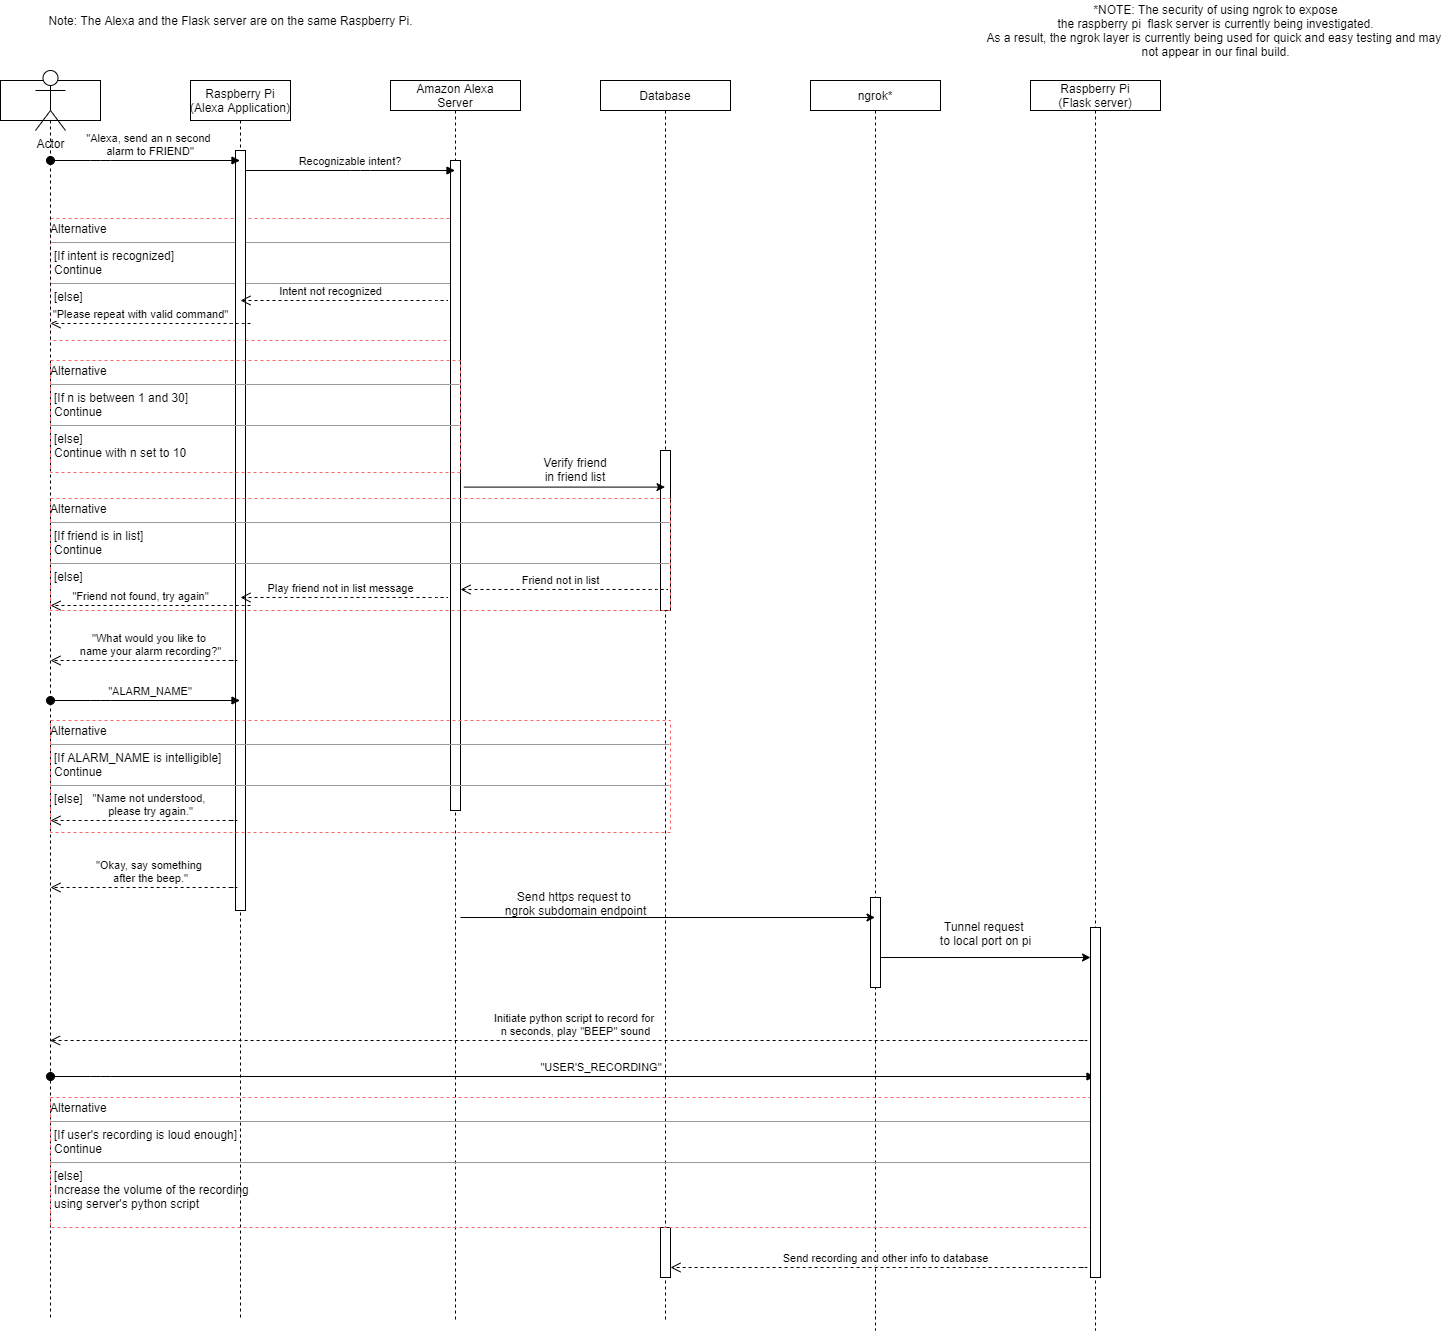

The diagram above was exported from draw.io. Its source (the exported page's mxGraphModel, read from the mxfile embedded in the PNG):
<mxGraphModel dx="1794" dy="1087" grid="1" gridSize="10" guides="1" tooltips="1" connect="1" arrows="1" fold="1" page="1" pageScale="1" pageWidth="850" pageHeight="1100" math="0" shadow="0">
  <root>
    <mxCell id="0" />
    <mxCell id="1" parent="0" />
    <mxCell id="q1xv82iD1TMTe6rW5LLK-70" value="&lt;p style=&quot;margin: 4px 0px 0px&quot;&gt;Alternative&lt;/p&gt;&lt;hr size=&quot;1&quot;&gt;&lt;p style=&quot;margin: 0px ; margin-left: 4px&quot;&gt;[If intent is recognized]&lt;/p&gt;&lt;p style=&quot;margin: 0px ; margin-left: 4px&quot;&gt;Continue&lt;/p&gt;&lt;hr size=&quot;1&quot;&gt;&lt;p style=&quot;margin: 0px ; margin-left: 4px&quot;&gt;[else]&lt;/p&gt;&lt;p style=&quot;margin: 0px ; margin-left: 4px&quot;&gt;&lt;br&gt;&lt;/p&gt;" style="verticalAlign=top;align=left;overflow=fill;fontSize=12;fontFamily=Helvetica;html=1;dashed=1;fillColor=none;strokeColor=#FF6666;" vertex="1" parent="1">
      <mxGeometry x="60" y="228" width="410" height="122" as="geometry" />
    </mxCell>
    <mxCell id="q1xv82iD1TMTe6rW5LLK-64" value="" style="shape=umlLifeline;perimeter=lifelinePerimeter;container=1;collapsible=0;recursiveResize=0;rounded=0;shadow=0;strokeWidth=1;size=40;" vertex="1" parent="1">
      <mxGeometry x="10" y="90" width="100" height="1240" as="geometry" />
    </mxCell>
    <mxCell id="3nuBFxr9cyL0pnOWT2aG-1" value="Raspberry Pi &#10;(Alexa Application)" style="shape=umlLifeline;perimeter=lifelinePerimeter;container=1;collapsible=0;recursiveResize=0;rounded=0;shadow=0;strokeWidth=1;" parent="1" vertex="1">
      <mxGeometry x="200" y="90" width="100" height="1240" as="geometry" />
    </mxCell>
    <mxCell id="3nuBFxr9cyL0pnOWT2aG-2" value="" style="points=[];perimeter=orthogonalPerimeter;rounded=0;shadow=0;strokeWidth=1;" parent="3nuBFxr9cyL0pnOWT2aG-1" vertex="1">
      <mxGeometry x="45" y="70" width="10" height="760" as="geometry" />
    </mxCell>
    <mxCell id="3nuBFxr9cyL0pnOWT2aG-5" value="Amazon Alexa&#10;Server" style="shape=umlLifeline;perimeter=lifelinePerimeter;container=1;collapsible=0;recursiveResize=0;rounded=0;shadow=0;strokeWidth=1;size=30;" parent="1" vertex="1">
      <mxGeometry x="400" y="90" width="130" height="1240" as="geometry" />
    </mxCell>
    <mxCell id="3nuBFxr9cyL0pnOWT2aG-6" value="" style="points=[];perimeter=orthogonalPerimeter;rounded=0;shadow=0;strokeWidth=1;" parent="3nuBFxr9cyL0pnOWT2aG-5" vertex="1">
      <mxGeometry x="60" y="80" width="10" height="650" as="geometry" />
    </mxCell>
    <mxCell id="3nuBFxr9cyL0pnOWT2aG-8" value="Recognizable intent?" style="verticalAlign=bottom;endArrow=block;shadow=0;strokeWidth=1;" parent="1" source="3nuBFxr9cyL0pnOWT2aG-2" target="3nuBFxr9cyL0pnOWT2aG-5" edge="1">
      <mxGeometry relative="1" as="geometry">
        <mxPoint x="355" y="170" as="sourcePoint" />
        <Array as="points">
          <mxPoint x="370" y="180" />
        </Array>
      </mxGeometry>
    </mxCell>
    <mxCell id="q1xv82iD1TMTe6rW5LLK-1" value="Actor" style="shape=umlActor;verticalLabelPosition=bottom;verticalAlign=top;html=1;outlineConnect=0;" vertex="1" parent="1">
      <mxGeometry x="45" y="80" width="30" height="60" as="geometry" />
    </mxCell>
    <mxCell id="q1xv82iD1TMTe6rW5LLK-2" value="&quot;Alexa, send an n second &#10;alarm to FRIEND&quot;" style="verticalAlign=bottom;startArrow=oval;endArrow=block;startSize=8;shadow=0;strokeWidth=1;" edge="1" parent="1" target="3nuBFxr9cyL0pnOWT2aG-1">
      <mxGeometry x="0.0554" relative="1" as="geometry">
        <mxPoint x="60" y="170" as="sourcePoint" />
        <mxPoint x="165" y="170" as="targetPoint" />
        <Array as="points">
          <mxPoint x="110" y="170" />
        </Array>
        <mxPoint as="offset" />
      </mxGeometry>
    </mxCell>
    <mxCell id="q1xv82iD1TMTe6rW5LLK-7" value="Note: The Alexa and the Flask server are on the same Raspberry Pi." style="text;html=1;align=center;verticalAlign=middle;resizable=0;points=[];autosize=1;strokeColor=none;" vertex="1" parent="1">
      <mxGeometry x="50" y="20" width="380" height="20" as="geometry" />
    </mxCell>
    <mxCell id="q1xv82iD1TMTe6rW5LLK-9" value="ngrok*" style="shape=umlLifeline;perimeter=lifelinePerimeter;container=1;collapsible=0;recursiveResize=0;rounded=0;shadow=0;strokeWidth=1;size=30;" vertex="1" parent="1">
      <mxGeometry x="820" y="90" width="130" height="1250" as="geometry" />
    </mxCell>
    <mxCell id="q1xv82iD1TMTe6rW5LLK-10" value="" style="points=[];perimeter=orthogonalPerimeter;rounded=0;shadow=0;strokeWidth=1;" vertex="1" parent="q1xv82iD1TMTe6rW5LLK-9">
      <mxGeometry x="60" y="817" width="10" height="90" as="geometry" />
    </mxCell>
    <mxCell id="q1xv82iD1TMTe6rW5LLK-25" value="*NOTE: The security of using ngrok to expose&lt;br&gt;the raspberry pi&amp;nbsp; flask server is currently being investigated.&lt;br&gt;As a result, the ngrok layer is currently being used for quick and easy testing and may &lt;br&gt;not appear in our final build." style="text;html=1;align=center;verticalAlign=middle;resizable=0;points=[];autosize=1;strokeColor=none;" vertex="1" parent="1">
      <mxGeometry x="990" y="10" width="470" height="60" as="geometry" />
    </mxCell>
    <mxCell id="q1xv82iD1TMTe6rW5LLK-71" value="Intent not recognized" style="html=1;verticalAlign=bottom;endArrow=open;dashed=1;endSize=8;" edge="1" parent="1">
      <mxGeometry x="0.1791" relative="1" as="geometry">
        <mxPoint x="450" y="310" as="sourcePoint" />
        <mxPoint x="250" y="310" as="targetPoint" />
        <Array as="points">
          <mxPoint x="460" y="310" />
          <mxPoint x="450" y="310" />
        </Array>
        <mxPoint as="offset" />
      </mxGeometry>
    </mxCell>
    <mxCell id="q1xv82iD1TMTe6rW5LLK-75" value="Database" style="shape=umlLifeline;perimeter=lifelinePerimeter;container=1;collapsible=0;recursiveResize=0;rounded=0;shadow=0;strokeWidth=1;size=30;" vertex="1" parent="1">
      <mxGeometry x="610" y="90" width="130" height="1240" as="geometry" />
    </mxCell>
    <mxCell id="q1xv82iD1TMTe6rW5LLK-76" value="" style="points=[];perimeter=orthogonalPerimeter;rounded=0;shadow=0;strokeWidth=1;" vertex="1" parent="q1xv82iD1TMTe6rW5LLK-75">
      <mxGeometry x="60" y="370" width="10" height="160" as="geometry" />
    </mxCell>
    <mxCell id="q1xv82iD1TMTe6rW5LLK-112" value="" style="points=[];perimeter=orthogonalPerimeter;rounded=0;shadow=0;strokeWidth=1;" vertex="1" parent="q1xv82iD1TMTe6rW5LLK-75">
      <mxGeometry x="60" y="1147" width="10" height="50" as="geometry" />
    </mxCell>
    <mxCell id="q1xv82iD1TMTe6rW5LLK-79" value="&quot;Please repeat with valid command&quot;" style="html=1;verticalAlign=bottom;endArrow=open;dashed=1;endSize=8;" edge="1" parent="1">
      <mxGeometry x="0.1" relative="1" as="geometry">
        <mxPoint x="260" y="333" as="sourcePoint" />
        <mxPoint x="60" y="333" as="targetPoint" />
        <Array as="points">
          <mxPoint x="250" y="333" />
        </Array>
        <mxPoint as="offset" />
      </mxGeometry>
    </mxCell>
    <mxCell id="q1xv82iD1TMTe6rW5LLK-80" value="&lt;p style=&quot;margin: 4px 0px 0px&quot;&gt;Alternative&lt;/p&gt;&lt;hr size=&quot;1&quot;&gt;&lt;p style=&quot;margin: 0px ; margin-left: 4px&quot;&gt;[If friend is in list]&lt;/p&gt;&lt;p style=&quot;margin: 0px ; margin-left: 4px&quot;&gt;Continue&lt;/p&gt;&lt;hr size=&quot;1&quot;&gt;&lt;p style=&quot;margin: 0px ; margin-left: 4px&quot;&gt;[else]&lt;/p&gt;&lt;p style=&quot;margin: 0px ; margin-left: 4px&quot;&gt;&lt;br&gt;&lt;/p&gt;" style="verticalAlign=top;align=left;overflow=fill;fontSize=12;fontFamily=Helvetica;html=1;dashed=1;fillColor=none;strokeColor=#FF6666;" vertex="1" parent="1">
      <mxGeometry x="60" y="508" width="620" height="112" as="geometry" />
    </mxCell>
    <mxCell id="q1xv82iD1TMTe6rW5LLK-83" value="" style="endArrow=classic;html=1;exitX=1.327;exitY=0.594;exitDx=0;exitDy=0;exitPerimeter=0;" edge="1" parent="1">
      <mxGeometry width="50" height="50" relative="1" as="geometry">
        <mxPoint x="473.27" y="496.5999999999999" as="sourcePoint" />
        <mxPoint x="674.5" y="496.5999999999999" as="targetPoint" />
      </mxGeometry>
    </mxCell>
    <mxCell id="q1xv82iD1TMTe6rW5LLK-84" value="Verify friend in friend list" style="text;html=1;strokeColor=none;fillColor=none;align=center;verticalAlign=middle;whiteSpace=wrap;rounded=0;dashed=1;" vertex="1" parent="1">
      <mxGeometry x="550" y="469" width="70" height="20" as="geometry" />
    </mxCell>
    <mxCell id="q1xv82iD1TMTe6rW5LLK-87" value="Friend not in list" style="html=1;verticalAlign=bottom;endArrow=open;dashed=1;endSize=8;" edge="1" parent="1">
      <mxGeometry x="0.0909" relative="1" as="geometry">
        <mxPoint x="670" y="599" as="sourcePoint" />
        <mxPoint x="470" y="599" as="targetPoint" />
        <Array as="points">
          <mxPoint x="680" y="599" />
          <mxPoint x="670" y="599" />
        </Array>
        <mxPoint as="offset" />
      </mxGeometry>
    </mxCell>
    <mxCell id="q1xv82iD1TMTe6rW5LLK-90" value="&lt;p style=&quot;margin: 4px 0px 0px&quot;&gt;Alternative&lt;/p&gt;&lt;hr size=&quot;1&quot;&gt;&lt;p style=&quot;margin: 0px ; margin-left: 4px&quot;&gt;[If n is between 1 and 30]&lt;/p&gt;&lt;p style=&quot;margin: 0px ; margin-left: 4px&quot;&gt;Continue&lt;/p&gt;&lt;hr size=&quot;1&quot;&gt;&lt;p style=&quot;margin: 0px ; margin-left: 4px&quot;&gt;[else]&lt;/p&gt;&lt;p style=&quot;margin: 0px ; margin-left: 4px&quot;&gt;Continue with n set to 10&lt;/p&gt;&lt;p style=&quot;margin: 0px ; margin-left: 4px&quot;&gt;&lt;br&gt;&lt;/p&gt;" style="verticalAlign=top;align=left;overflow=fill;fontSize=12;fontFamily=Helvetica;html=1;dashed=1;fillColor=none;strokeColor=#FF6666;" vertex="1" parent="1">
      <mxGeometry x="60" y="370" width="410" height="112" as="geometry" />
    </mxCell>
    <mxCell id="q1xv82iD1TMTe6rW5LLK-95" value="Play friend not in list message" style="html=1;verticalAlign=bottom;endArrow=open;dashed=1;endSize=8;" edge="1" parent="1">
      <mxGeometry x="0.0909" relative="1" as="geometry">
        <mxPoint x="450" y="607" as="sourcePoint" />
        <mxPoint x="250" y="607" as="targetPoint" />
        <Array as="points">
          <mxPoint x="460" y="607" />
          <mxPoint x="450" y="607" />
        </Array>
        <mxPoint as="offset" />
      </mxGeometry>
    </mxCell>
    <mxCell id="q1xv82iD1TMTe6rW5LLK-97" value="&quot;Friend not found, try again&quot;" style="html=1;verticalAlign=bottom;endArrow=open;dashed=1;endSize=8;" edge="1" parent="1">
      <mxGeometry x="0.1" relative="1" as="geometry">
        <mxPoint x="260" y="615" as="sourcePoint" />
        <mxPoint x="60" y="615" as="targetPoint" />
        <Array as="points">
          <mxPoint x="250" y="615" />
        </Array>
        <mxPoint as="offset" />
      </mxGeometry>
    </mxCell>
    <mxCell id="q1xv82iD1TMTe6rW5LLK-98" value="&quot;Okay, say something &lt;br&gt;after the beep.&quot;" style="html=1;verticalAlign=bottom;endArrow=open;dashed=1;endSize=8;" edge="1" parent="1">
      <mxGeometry relative="1" as="geometry">
        <mxPoint x="240" y="897" as="sourcePoint" />
        <mxPoint x="60" y="897" as="targetPoint" />
        <Array as="points">
          <mxPoint x="250" y="897" />
        </Array>
        <mxPoint as="offset" />
      </mxGeometry>
    </mxCell>
    <mxCell id="q1xv82iD1TMTe6rW5LLK-99" value="&quot;USER'S_RECORDING&quot;" style="verticalAlign=bottom;startArrow=oval;endArrow=block;startSize=8;shadow=0;strokeWidth=1;" edge="1" parent="1">
      <mxGeometry x="0.0554" relative="1" as="geometry">
        <mxPoint x="60" y="1086" as="sourcePoint" />
        <mxPoint x="1104.5" y="1086" as="targetPoint" />
        <Array as="points">
          <mxPoint x="110" y="1086" />
        </Array>
        <mxPoint as="offset" />
      </mxGeometry>
    </mxCell>
    <mxCell id="q1xv82iD1TMTe6rW5LLK-100" value="&lt;p style=&quot;margin: 4px 0px 0px&quot;&gt;Alternative&lt;/p&gt;&lt;hr size=&quot;1&quot;&gt;&lt;p style=&quot;margin: 0px ; margin-left: 4px&quot;&gt;[If user's recording is loud enough&lt;span&gt;]&lt;/span&gt;&lt;/p&gt;&lt;p style=&quot;margin: 0px ; margin-left: 4px&quot;&gt;Continue&lt;/p&gt;&lt;hr size=&quot;1&quot;&gt;&lt;p style=&quot;margin: 0px ; margin-left: 4px&quot;&gt;[else]&lt;/p&gt;&lt;p style=&quot;margin: 0px ; margin-left: 4px&quot;&gt;Increase the volume of the recording&lt;/p&gt;&lt;p style=&quot;margin: 0px ; margin-left: 4px&quot;&gt;using server's python script&lt;/p&gt;&lt;p style=&quot;margin: 0px ; margin-left: 4px&quot;&gt;&lt;br&gt;&lt;/p&gt;" style="verticalAlign=top;align=left;overflow=fill;fontSize=12;fontFamily=Helvetica;html=1;dashed=1;fillColor=none;strokeColor=#FF6666;" vertex="1" parent="1">
      <mxGeometry x="60" y="1107" width="1050" height="130" as="geometry" />
    </mxCell>
    <mxCell id="q1xv82iD1TMTe6rW5LLK-105" value="" style="endArrow=classic;html=1;exitX=1.327;exitY=0.594;exitDx=0;exitDy=0;exitPerimeter=0;" edge="1" parent="1">
      <mxGeometry width="50" height="50" relative="1" as="geometry">
        <mxPoint x="470" y="926.9999999999999" as="sourcePoint" />
        <mxPoint x="884.5" y="927" as="targetPoint" />
      </mxGeometry>
    </mxCell>
    <mxCell id="q1xv82iD1TMTe6rW5LLK-106" value="Send https request&amp;nbsp;to &lt;br&gt;ngrok subdomain endpoint" style="text;html=1;align=center;verticalAlign=middle;resizable=0;points=[];autosize=1;strokeColor=none;" vertex="1" parent="1">
      <mxGeometry x="505" y="898" width="160" height="30" as="geometry" />
    </mxCell>
    <mxCell id="q1xv82iD1TMTe6rW5LLK-107" value="Raspberry Pi&#10;(Flask server)" style="shape=umlLifeline;perimeter=lifelinePerimeter;container=1;collapsible=0;recursiveResize=0;rounded=0;shadow=0;strokeWidth=1;size=30;" vertex="1" parent="1">
      <mxGeometry x="1040" y="90" width="130" height="1250" as="geometry" />
    </mxCell>
    <mxCell id="q1xv82iD1TMTe6rW5LLK-108" value="" style="points=[];perimeter=orthogonalPerimeter;rounded=0;shadow=0;strokeWidth=1;" vertex="1" parent="q1xv82iD1TMTe6rW5LLK-107">
      <mxGeometry x="60" y="847" width="10" height="350" as="geometry" />
    </mxCell>
    <mxCell id="q1xv82iD1TMTe6rW5LLK-109" value="" style="endArrow=classic;html=1;exitX=1.327;exitY=0.594;exitDx=0;exitDy=0;exitPerimeter=0;" edge="1" parent="1">
      <mxGeometry width="50" height="50" relative="1" as="geometry">
        <mxPoint x="890" y="967" as="sourcePoint" />
        <mxPoint x="1100" y="967" as="targetPoint" />
      </mxGeometry>
    </mxCell>
    <mxCell id="q1xv82iD1TMTe6rW5LLK-110" value="Tunnel request &lt;br&gt;to local port on pi" style="text;html=1;align=center;verticalAlign=middle;resizable=0;points=[];autosize=1;strokeColor=none;" vertex="1" parent="1">
      <mxGeometry x="940" y="928" width="110" height="30" as="geometry" />
    </mxCell>
    <mxCell id="q1xv82iD1TMTe6rW5LLK-111" value="Initiate python script to record for &lt;br&gt;n seconds, play &quot;BEEP&quot; sound" style="html=1;verticalAlign=bottom;endArrow=open;dashed=1;endSize=8;" edge="1" parent="1">
      <mxGeometry relative="1" as="geometry">
        <mxPoint x="1090" y="1050" as="sourcePoint" />
        <mxPoint x="59.5" y="1050" as="targetPoint" />
        <Array as="points">
          <mxPoint x="1100" y="1050" />
        </Array>
        <mxPoint as="offset" />
      </mxGeometry>
    </mxCell>
    <mxCell id="q1xv82iD1TMTe6rW5LLK-113" value="Send recording and other info to database" style="html=1;verticalAlign=bottom;endArrow=open;dashed=1;endSize=8;" edge="1" parent="1">
      <mxGeometry relative="1" as="geometry">
        <mxPoint x="1090" y="1277" as="sourcePoint" />
        <mxPoint x="680" y="1277" as="targetPoint" />
        <Array as="points">
          <mxPoint x="1100" y="1277" />
        </Array>
        <mxPoint as="offset" />
      </mxGeometry>
    </mxCell>
    <mxCell id="q1xv82iD1TMTe6rW5LLK-115" value="&quot;What would you like to &lt;br&gt;name your alarm recording?&quot;" style="html=1;verticalAlign=bottom;endArrow=open;dashed=1;endSize=8;" edge="1" parent="1">
      <mxGeometry relative="1" as="geometry">
        <mxPoint x="240" y="670" as="sourcePoint" />
        <mxPoint x="60" y="670" as="targetPoint" />
        <Array as="points">
          <mxPoint x="250" y="670" />
        </Array>
        <mxPoint as="offset" />
      </mxGeometry>
    </mxCell>
    <mxCell id="q1xv82iD1TMTe6rW5LLK-116" value="&quot;ALARM_NAME&quot;" style="verticalAlign=bottom;startArrow=oval;endArrow=block;startSize=8;shadow=0;strokeWidth=1;" edge="1" parent="1">
      <mxGeometry x="0.0554" relative="1" as="geometry">
        <mxPoint x="60" y="710" as="sourcePoint" />
        <mxPoint x="249.5" y="710" as="targetPoint" />
        <Array as="points">
          <mxPoint x="110" y="710" />
        </Array>
        <mxPoint as="offset" />
      </mxGeometry>
    </mxCell>
    <mxCell id="q1xv82iD1TMTe6rW5LLK-117" value="&lt;p style=&quot;margin: 4px 0px 0px&quot;&gt;Alternative&lt;/p&gt;&lt;hr size=&quot;1&quot;&gt;&lt;p style=&quot;margin: 0px ; margin-left: 4px&quot;&gt;[If ALARM_NAME is intelligible]&lt;/p&gt;&lt;p style=&quot;margin: 0px ; margin-left: 4px&quot;&gt;Continue&lt;/p&gt;&lt;hr size=&quot;1&quot;&gt;&lt;p style=&quot;margin: 0px ; margin-left: 4px&quot;&gt;[else]&lt;/p&gt;&lt;p style=&quot;margin: 0px ; margin-left: 4px&quot;&gt;&lt;br&gt;&lt;/p&gt;" style="verticalAlign=top;align=left;overflow=fill;fontSize=12;fontFamily=Helvetica;html=1;dashed=1;fillColor=none;strokeColor=#FF6666;" vertex="1" parent="1">
      <mxGeometry x="60" y="730" width="620" height="112" as="geometry" />
    </mxCell>
    <mxCell id="q1xv82iD1TMTe6rW5LLK-118" value="&quot;Name not understood, &lt;br&gt;please try again.&quot;" style="html=1;verticalAlign=bottom;endArrow=open;dashed=1;endSize=8;" edge="1" parent="1">
      <mxGeometry relative="1" as="geometry">
        <mxPoint x="240" y="830" as="sourcePoint" />
        <mxPoint x="60" y="830" as="targetPoint" />
        <Array as="points">
          <mxPoint x="250" y="830" />
        </Array>
        <mxPoint as="offset" />
      </mxGeometry>
    </mxCell>
  </root>
</mxGraphModel>